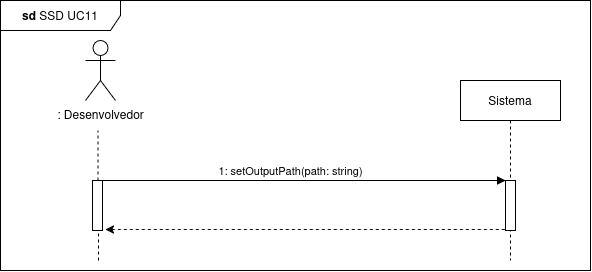

The diagram above was exported from draw.io. Its source (the exported page's mxGraphModel, read from the mxfile embedded in the PNG):
<mxGraphModel dx="1425" dy="532" grid="1" gridSize="10" guides="1" tooltips="1" connect="1" arrows="1" fold="1" page="1" pageScale="1" pageWidth="850" pageHeight="1100" math="0" shadow="0">
  <root>
    <mxCell id="0" />
    <mxCell id="1" parent="0" />
    <mxCell id="AKrLaD8d0MthfXkSISgt-1" value="" style="endArrow=none;dashed=1;html=1;strokeWidth=1;rounded=0;" edge="1" parent="1" source="AKrLaD8d0MthfXkSISgt-8">
      <mxGeometry width="50" height="50" relative="1" as="geometry">
        <mxPoint x="488" y="690" as="sourcePoint" />
        <mxPoint x="487.5" y="560" as="targetPoint" />
        <Array as="points">
          <mxPoint x="487.5" y="560" />
        </Array>
      </mxGeometry>
    </mxCell>
    <mxCell id="AKrLaD8d0MthfXkSISgt-2" value="Sistema" style="shape=umlLifeline;perimeter=lifelinePerimeter;whiteSpace=wrap;html=1;container=0;dropTarget=0;collapsible=0;recursiveResize=0;outlineConnect=0;portConstraint=eastwest;newEdgeStyle={&quot;edgeStyle&quot;:&quot;elbowEdgeStyle&quot;,&quot;elbow&quot;:&quot;vertical&quot;,&quot;curved&quot;:0,&quot;rounded&quot;:0};" vertex="1" parent="1">
      <mxGeometry x="850" y="510" width="100" height="180" as="geometry" />
    </mxCell>
    <mxCell id="AKrLaD8d0MthfXkSISgt-3" value="" style="html=1;points=[];perimeter=orthogonalPerimeter;outlineConnect=0;targetShapes=umlLifeline;portConstraint=eastwest;newEdgeStyle={&quot;edgeStyle&quot;:&quot;elbowEdgeStyle&quot;,&quot;elbow&quot;:&quot;vertical&quot;,&quot;curved&quot;:0,&quot;rounded&quot;:0};" vertex="1" parent="AKrLaD8d0MthfXkSISgt-2">
      <mxGeometry x="45" y="100" width="10" height="50" as="geometry" />
    </mxCell>
    <mxCell id="AKrLaD8d0MthfXkSISgt-4" value="1: setOutputPath(path: string)" style="html=1;verticalAlign=bottom;endArrow=block;edgeStyle=elbowEdgeStyle;elbow=vertical;curved=0;rounded=0;" edge="1" parent="1" target="AKrLaD8d0MthfXkSISgt-3">
      <mxGeometry relative="1" as="geometry">
        <mxPoint x="485" y="630" as="sourcePoint" />
        <Array as="points">
          <mxPoint x="625" y="610" />
        </Array>
        <mxPoint x="890" y="610" as="targetPoint" />
      </mxGeometry>
    </mxCell>
    <mxCell id="AKrLaD8d0MthfXkSISgt-5" value=": Desenvolvedor" style="shape=umlActor;verticalLabelPosition=bottom;verticalAlign=top;html=1;outlineConnect=0;" vertex="1" parent="1">
      <mxGeometry x="475" y="470" width="30" height="60" as="geometry" />
    </mxCell>
    <mxCell id="AKrLaD8d0MthfXkSISgt-6" value="&lt;b&gt;sd&amp;nbsp;&lt;/b&gt;SSD UC11" style="shape=umlFrame;whiteSpace=wrap;html=1;pointerEvents=0;width=120;height=30;" vertex="1" parent="1">
      <mxGeometry x="390" y="430" width="590" height="270" as="geometry" />
    </mxCell>
    <mxCell id="AKrLaD8d0MthfXkSISgt-7" value="" style="endArrow=none;dashed=1;html=1;strokeWidth=1;rounded=0;" edge="1" parent="1" target="AKrLaD8d0MthfXkSISgt-8">
      <mxGeometry width="50" height="50" relative="1" as="geometry">
        <mxPoint x="488" y="690" as="sourcePoint" />
        <mxPoint x="487.5" y="560" as="targetPoint" />
        <Array as="points" />
      </mxGeometry>
    </mxCell>
    <mxCell id="AKrLaD8d0MthfXkSISgt-8" value="" style="html=1;points=[];perimeter=orthogonalPerimeter;outlineConnect=0;targetShapes=umlLifeline;portConstraint=eastwest;newEdgeStyle={&quot;edgeStyle&quot;:&quot;elbowEdgeStyle&quot;,&quot;elbow&quot;:&quot;vertical&quot;,&quot;curved&quot;:0,&quot;rounded&quot;:0};" vertex="1" parent="1">
      <mxGeometry x="482" y="610" width="10" height="50" as="geometry" />
    </mxCell>
    <mxCell id="AKrLaD8d0MthfXkSISgt-9" value="" style="endArrow=none;html=1;rounded=0;dashed=1;startArrow=classic;startFill=1;" edge="1" parent="1">
      <mxGeometry width="50" height="50" relative="1" as="geometry">
        <mxPoint x="495" y="659.0000000000002" as="sourcePoint" />
        <mxPoint x="895" y="659.0000000000002" as="targetPoint" />
      </mxGeometry>
    </mxCell>
  </root>
</mxGraphModel>